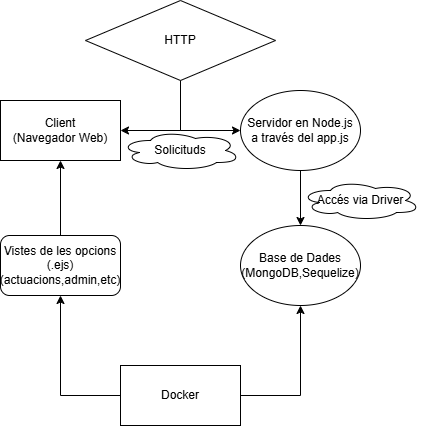

The diagram above was exported from draw.io. Its source (the exported page's mxGraphModel, read from the mxfile embedded in the PNG):
<mxGraphModel dx="1154" dy="508" grid="1" gridSize="10" guides="1" tooltips="1" connect="1" arrows="1" fold="1" page="1" pageScale="1" pageWidth="827" pageHeight="1169" math="0" shadow="0">
  <root>
    <mxCell id="0" />
    <mxCell id="1" parent="0" />
    <mxCell id="7M6_GuKzb6jUab7vXGH8-12" style="edgeStyle=orthogonalEdgeStyle;rounded=0;orthogonalLoop=1;jettySize=auto;html=1;exitX=0;exitY=0.5;exitDx=0;exitDy=0;entryX=0.5;entryY=1;entryDx=0;entryDy=0;" edge="1" parent="1" source="7M6_GuKzb6jUab7vXGH8-1" target="7M6_GuKzb6jUab7vXGH8-4">
      <mxGeometry relative="1" as="geometry" />
    </mxCell>
    <mxCell id="7M6_GuKzb6jUab7vXGH8-1" value="Docker" style="rounded=0;whiteSpace=wrap;html=1;" vertex="1" parent="1">
      <mxGeometry x="340" y="725" width="120" height="60" as="geometry" />
    </mxCell>
    <mxCell id="7M6_GuKzb6jUab7vXGH8-2" value="Base de Dades&lt;br&gt;&lt;div&gt;(MongoDB,Sequelize)&lt;/div&gt;" style="ellipse;whiteSpace=wrap;html=1;" vertex="1" parent="1">
      <mxGeometry x="460" y="585" width="120" height="80" as="geometry" />
    </mxCell>
    <mxCell id="7M6_GuKzb6jUab7vXGH8-3" value="" style="endArrow=classic;html=1;rounded=0;entryX=0.5;entryY=1;entryDx=0;entryDy=0;exitX=1;exitY=0.5;exitDx=0;exitDy=0;" edge="1" parent="1" source="7M6_GuKzb6jUab7vXGH8-1" target="7M6_GuKzb6jUab7vXGH8-2">
      <mxGeometry width="50" height="50" relative="1" as="geometry">
        <mxPoint x="380" y="775" as="sourcePoint" />
        <mxPoint x="430" y="725" as="targetPoint" />
        <Array as="points">
          <mxPoint x="520" y="755" />
        </Array>
      </mxGeometry>
    </mxCell>
    <mxCell id="7M6_GuKzb6jUab7vXGH8-13" style="edgeStyle=orthogonalEdgeStyle;rounded=0;orthogonalLoop=1;jettySize=auto;html=1;entryX=0.5;entryY=1;entryDx=0;entryDy=0;" edge="1" parent="1" source="7M6_GuKzb6jUab7vXGH8-4" target="7M6_GuKzb6jUab7vXGH8-6">
      <mxGeometry relative="1" as="geometry" />
    </mxCell>
    <mxCell id="7M6_GuKzb6jUab7vXGH8-4" value="Vistes de les opcions&lt;div&gt;(.ejs)&lt;/div&gt;&lt;div&gt;(actuacions,admin,etc)&lt;/div&gt;" style="rounded=1;whiteSpace=wrap;html=1;" vertex="1" parent="1">
      <mxGeometry x="220" y="595" width="120" height="60" as="geometry" />
    </mxCell>
    <mxCell id="7M6_GuKzb6jUab7vXGH8-6" value="Client&lt;div&gt;(Navegador Web)&lt;/div&gt;" style="rounded=0;whiteSpace=wrap;html=1;" vertex="1" parent="1">
      <mxGeometry x="220" y="460" width="120" height="60" as="geometry" />
    </mxCell>
    <mxCell id="7M6_GuKzb6jUab7vXGH8-11" style="edgeStyle=orthogonalEdgeStyle;rounded=0;orthogonalLoop=1;jettySize=auto;html=1;entryX=0.5;entryY=0;entryDx=0;entryDy=0;" edge="1" parent="1" source="7M6_GuKzb6jUab7vXGH8-7" target="7M6_GuKzb6jUab7vXGH8-2">
      <mxGeometry relative="1" as="geometry" />
    </mxCell>
    <mxCell id="7M6_GuKzb6jUab7vXGH8-7" value="Servidor en Node.js&lt;div&gt;a través del app.js&lt;/div&gt;" style="ellipse;whiteSpace=wrap;html=1;" vertex="1" parent="1">
      <mxGeometry x="460" y="450" width="120" height="80" as="geometry" />
    </mxCell>
    <mxCell id="7M6_GuKzb6jUab7vXGH8-9" style="edgeStyle=orthogonalEdgeStyle;rounded=0;orthogonalLoop=1;jettySize=auto;html=1;entryX=0;entryY=0.5;entryDx=0;entryDy=0;" edge="1" parent="1" source="7M6_GuKzb6jUab7vXGH8-8" target="7M6_GuKzb6jUab7vXGH8-7">
      <mxGeometry relative="1" as="geometry" />
    </mxCell>
    <mxCell id="7M6_GuKzb6jUab7vXGH8-10" style="edgeStyle=orthogonalEdgeStyle;rounded=0;orthogonalLoop=1;jettySize=auto;html=1;entryX=1;entryY=0.5;entryDx=0;entryDy=0;" edge="1" parent="1" source="7M6_GuKzb6jUab7vXGH8-8" target="7M6_GuKzb6jUab7vXGH8-6">
      <mxGeometry relative="1" as="geometry" />
    </mxCell>
    <mxCell id="7M6_GuKzb6jUab7vXGH8-8" value="HTTP" style="rhombus;whiteSpace=wrap;html=1;" vertex="1" parent="1">
      <mxGeometry x="305" y="360" width="190" height="80" as="geometry" />
    </mxCell>
    <mxCell id="7M6_GuKzb6jUab7vXGH8-14" value="Solicituds" style="ellipse;shape=cloud;whiteSpace=wrap;html=1;" vertex="1" parent="1">
      <mxGeometry x="340" y="490" width="120" height="40" as="geometry" />
    </mxCell>
    <mxCell id="7M6_GuKzb6jUab7vXGH8-15" value="Accés via Driver" style="ellipse;shape=cloud;whiteSpace=wrap;html=1;" vertex="1" parent="1">
      <mxGeometry x="520" y="540" width="120" height="40" as="geometry" />
    </mxCell>
  </root>
</mxGraphModel>